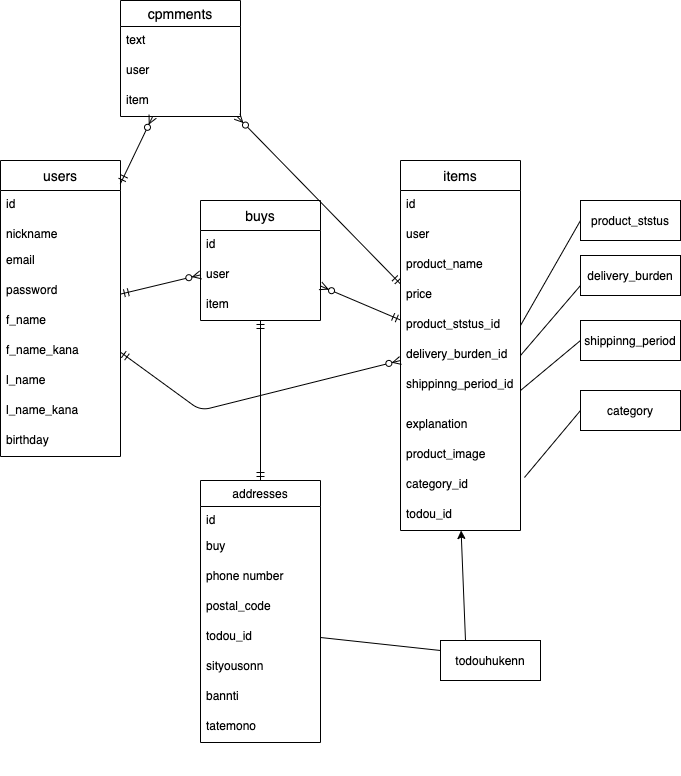

The diagram above was exported from draw.io. Its source (the exported page's mxGraphModel, read from the mxfile embedded in the PNG):
<mxGraphModel dx="905" dy="847" grid="1" gridSize="10" guides="1" tooltips="1" connect="1" arrows="1" fold="1" page="1" pageScale="1" pageWidth="827" pageHeight="1169" math="0" shadow="0">
  <root>
    <mxCell id="0" />
    <mxCell id="1" parent="0" />
    <mxCell id="94" value="users" style="swimlane;fontStyle=0;childLayout=stackLayout;horizontal=1;startSize=30;horizontalStack=0;resizeParent=1;resizeParentMax=0;resizeLast=0;collapsible=1;marginBottom=0;align=center;fontSize=14;" vertex="1" parent="1">
      <mxGeometry x="40" y="160" width="120" height="296" as="geometry">
        <mxRectangle x="40" y="160" width="50" height="26" as="alternateBounds" />
      </mxGeometry>
    </mxCell>
    <mxCell id="95" value="id" style="text;strokeColor=none;fillColor=none;spacingLeft=4;spacingRight=4;overflow=hidden;rotatable=0;points=[[0,0.5],[1,0.5]];portConstraint=eastwest;fontSize=12;" vertex="1" parent="94">
      <mxGeometry y="30" width="120" height="30" as="geometry" />
    </mxCell>
    <mxCell id="96" value="nickname" style="text;strokeColor=none;fillColor=none;spacingLeft=4;spacingRight=4;overflow=hidden;rotatable=0;points=[[0,0.5],[1,0.5]];portConstraint=eastwest;fontSize=12;" vertex="1" parent="94">
      <mxGeometry y="60" width="120" height="26" as="geometry" />
    </mxCell>
    <mxCell id="97" value="email&#10;&#10;password&#10;&#10;" style="text;strokeColor=none;fillColor=none;spacingLeft=4;spacingRight=4;overflow=hidden;rotatable=0;points=[[0,0.5],[1,0.5]];portConstraint=eastwest;fontSize=12;" vertex="1" parent="94">
      <mxGeometry y="86" width="120" height="30" as="geometry" />
    </mxCell>
    <mxCell id="112" value="password" style="text;strokeColor=none;fillColor=none;spacingLeft=4;spacingRight=4;overflow=hidden;rotatable=0;points=[[0,0.5],[1,0.5]];portConstraint=eastwest;fontSize=12;" vertex="1" parent="94">
      <mxGeometry y="116" width="120" height="30" as="geometry" />
    </mxCell>
    <mxCell id="114" value="f_name" style="text;strokeColor=none;fillColor=none;spacingLeft=4;spacingRight=4;overflow=hidden;rotatable=0;points=[[0,0.5],[1,0.5]];portConstraint=eastwest;fontSize=12;" vertex="1" parent="94">
      <mxGeometry y="146" width="120" height="30" as="geometry" />
    </mxCell>
    <mxCell id="113" value="f_name_kana" style="text;strokeColor=none;fillColor=none;spacingLeft=4;spacingRight=4;overflow=hidden;rotatable=0;points=[[0,0.5],[1,0.5]];portConstraint=eastwest;fontSize=12;" vertex="1" parent="94">
      <mxGeometry y="176" width="120" height="30" as="geometry" />
    </mxCell>
    <mxCell id="171" value="l_name" style="text;strokeColor=none;fillColor=none;spacingLeft=4;spacingRight=4;overflow=hidden;rotatable=0;points=[[0,0.5],[1,0.5]];portConstraint=eastwest;fontSize=12;" vertex="1" parent="94">
      <mxGeometry y="206" width="120" height="30" as="geometry" />
    </mxCell>
    <mxCell id="172" value="l_name_kana" style="text;strokeColor=none;fillColor=none;spacingLeft=4;spacingRight=4;overflow=hidden;rotatable=0;points=[[0,0.5],[1,0.5]];portConstraint=eastwest;fontSize=12;" vertex="1" parent="94">
      <mxGeometry y="236" width="120" height="30" as="geometry" />
    </mxCell>
    <mxCell id="116" value="birthday" style="text;strokeColor=none;fillColor=none;spacingLeft=4;spacingRight=4;overflow=hidden;rotatable=0;points=[[0,0.5],[1,0.5]];portConstraint=eastwest;fontSize=12;" vertex="1" parent="94">
      <mxGeometry y="266" width="120" height="30" as="geometry" />
    </mxCell>
    <mxCell id="133" value="cpmments" style="swimlane;fontStyle=0;childLayout=stackLayout;horizontal=1;startSize=26;horizontalStack=0;resizeParent=1;resizeParentMax=0;resizeLast=0;collapsible=1;marginBottom=0;align=center;fontSize=14;" vertex="1" parent="1">
      <mxGeometry x="160" width="120" height="116" as="geometry">
        <mxRectangle x="140" width="50" height="26" as="alternateBounds" />
      </mxGeometry>
    </mxCell>
    <mxCell id="134" value="text" style="text;strokeColor=none;fillColor=none;spacingLeft=4;spacingRight=4;overflow=hidden;rotatable=0;points=[[0,0.5],[1,0.5]];portConstraint=eastwest;fontSize=12;" vertex="1" parent="133">
      <mxGeometry y="26" width="120" height="30" as="geometry" />
    </mxCell>
    <mxCell id="135" value="user" style="text;strokeColor=none;fillColor=none;spacingLeft=4;spacingRight=4;overflow=hidden;rotatable=0;points=[[0,0.5],[1,0.5]];portConstraint=eastwest;fontSize=12;" vertex="1" parent="133">
      <mxGeometry y="56" width="120" height="30" as="geometry" />
    </mxCell>
    <mxCell id="136" value="item" style="text;strokeColor=none;fillColor=none;spacingLeft=4;spacingRight=4;overflow=hidden;rotatable=0;points=[[0,0.5],[1,0.5]];portConstraint=eastwest;fontSize=12;" vertex="1" parent="133">
      <mxGeometry y="86" width="120" height="30" as="geometry" />
    </mxCell>
    <mxCell id="165" style="edgeStyle=none;rounded=0;orthogonalLoop=1;jettySize=auto;html=1;exitX=0.5;exitY=1;exitDx=0;exitDy=0;" edge="1" parent="1">
      <mxGeometry relative="1" as="geometry">
        <mxPoint x="365" y="766" as="sourcePoint" />
        <mxPoint x="365" y="766" as="targetPoint" />
      </mxGeometry>
    </mxCell>
    <mxCell id="190" style="edgeStyle=none;rounded=0;orthogonalLoop=1;jettySize=auto;html=1;exitX=0.25;exitY=0;exitDx=0;exitDy=0;" edge="1" parent="1" source="166" target="124">
      <mxGeometry relative="1" as="geometry">
        <mxPoint x="510" y="550" as="targetPoint" />
      </mxGeometry>
    </mxCell>
    <mxCell id="166" value="todouhukenn" style="whiteSpace=wrap;html=1;align=center;" vertex="1" parent="1">
      <mxGeometry x="480" y="640" width="100" height="40" as="geometry" />
    </mxCell>
    <mxCell id="170" value="" style="endArrow=none;html=1;rounded=0;entryX=0;entryY=0.25;entryDx=0;entryDy=0;exitX=1;exitY=0.5;exitDx=0;exitDy=0;" edge="1" parent="1" source="156" target="166">
      <mxGeometry relative="1" as="geometry">
        <mxPoint x="530" y="500" as="sourcePoint" />
        <mxPoint x="690" y="500" as="targetPoint" />
        <Array as="points" />
      </mxGeometry>
    </mxCell>
    <mxCell id="173" value="delivery_burden" style="whiteSpace=wrap;html=1;align=center;" vertex="1" parent="1">
      <mxGeometry x="620" y="255" width="100" height="40" as="geometry" />
    </mxCell>
    <mxCell id="174" value="product_ststus" style="whiteSpace=wrap;html=1;align=center;" vertex="1" parent="1">
      <mxGeometry x="620" y="200" width="100" height="40" as="geometry" />
    </mxCell>
    <mxCell id="175" value="shippinng_period" style="whiteSpace=wrap;html=1;align=center;" vertex="1" parent="1">
      <mxGeometry x="620" y="320" width="100" height="40" as="geometry" />
    </mxCell>
    <mxCell id="176" value="category" style="whiteSpace=wrap;html=1;align=center;" vertex="1" parent="1">
      <mxGeometry x="620" y="390" width="100" height="40" as="geometry" />
    </mxCell>
    <mxCell id="177" value="" style="endArrow=none;html=1;rounded=0;entryX=0;entryY=0.5;entryDx=0;entryDy=0;exitX=1.033;exitY=0.233;exitDx=0;exitDy=0;exitPerimeter=0;" edge="1" parent="1" source="154" target="176">
      <mxGeometry relative="1" as="geometry">
        <mxPoint x="350" y="510" as="sourcePoint" />
        <mxPoint x="510" y="510" as="targetPoint" />
      </mxGeometry>
    </mxCell>
    <mxCell id="179" value="" style="endArrow=none;html=1;rounded=0;entryX=0;entryY=0.5;entryDx=0;entryDy=0;exitX=1;exitY=0.5;exitDx=0;exitDy=0;" edge="1" parent="1" source="125" target="175">
      <mxGeometry relative="1" as="geometry">
        <mxPoint x="350" y="510" as="sourcePoint" />
        <mxPoint x="510" y="510" as="targetPoint" />
      </mxGeometry>
    </mxCell>
    <mxCell id="180" value="" style="endArrow=none;html=1;rounded=0;entryX=0;entryY=0.75;entryDx=0;entryDy=0;exitX=1;exitY=0.5;exitDx=0;exitDy=0;" edge="1" parent="1" source="121" target="173">
      <mxGeometry relative="1" as="geometry">
        <mxPoint x="410" y="410" as="sourcePoint" />
        <mxPoint x="510" y="510" as="targetPoint" />
      </mxGeometry>
    </mxCell>
    <mxCell id="181" value="" style="endArrow=none;html=1;rounded=0;entryX=0;entryY=0.5;entryDx=0;entryDy=0;exitX=1;exitY=0.5;exitDx=0;exitDy=0;" edge="1" parent="1" source="123" target="174">
      <mxGeometry relative="1" as="geometry">
        <mxPoint x="350" y="510" as="sourcePoint" />
        <mxPoint x="510" y="510" as="targetPoint" />
      </mxGeometry>
    </mxCell>
    <mxCell id="129" value="buys" style="swimlane;fontStyle=0;childLayout=stackLayout;horizontal=1;startSize=30;horizontalStack=0;resizeParent=1;resizeParentMax=0;resizeLast=0;collapsible=1;marginBottom=0;align=center;fontSize=14;" vertex="1" parent="1">
      <mxGeometry x="240" y="200" width="120" height="120" as="geometry">
        <mxRectangle x="240" y="200" width="50" height="30" as="alternateBounds" />
      </mxGeometry>
    </mxCell>
    <mxCell id="164" value="id" style="text;strokeColor=none;fillColor=none;spacingLeft=4;spacingRight=4;overflow=hidden;rotatable=0;points=[[0,0.5],[1,0.5]];portConstraint=eastwest;fontSize=12;" vertex="1" parent="129">
      <mxGeometry y="30" width="120" height="30" as="geometry" />
    </mxCell>
    <mxCell id="150" value="user" style="text;strokeColor=none;fillColor=none;spacingLeft=4;spacingRight=4;overflow=hidden;rotatable=0;points=[[0,0.5],[1,0.5]];portConstraint=eastwest;fontSize=12;" vertex="1" parent="129">
      <mxGeometry y="60" width="120" height="30" as="geometry" />
    </mxCell>
    <mxCell id="151" value="item" style="text;strokeColor=none;fillColor=none;spacingLeft=4;spacingRight=4;overflow=hidden;rotatable=0;points=[[0,0.5],[1,0.5]];portConstraint=eastwest;fontSize=12;" vertex="1" parent="129">
      <mxGeometry y="90" width="120" height="30" as="geometry" />
    </mxCell>
    <mxCell id="117" value="items" style="swimlane;fontStyle=0;childLayout=stackLayout;horizontal=1;startSize=30;horizontalStack=0;resizeParent=1;resizeParentMax=0;resizeLast=0;collapsible=1;marginBottom=0;align=center;fontSize=14;" vertex="1" parent="1">
      <mxGeometry x="440" y="160" width="120" height="370" as="geometry">
        <mxRectangle x="465" y="134" width="50" height="26" as="alternateBounds" />
      </mxGeometry>
    </mxCell>
    <mxCell id="119" value="id" style="text;strokeColor=none;fillColor=none;spacingLeft=4;spacingRight=4;overflow=hidden;rotatable=0;points=[[0,0.5],[1,0.5]];portConstraint=eastwest;fontSize=12;" vertex="1" parent="117">
      <mxGeometry y="30" width="120" height="30" as="geometry" />
    </mxCell>
    <mxCell id="199" value="user" style="text;strokeColor=none;fillColor=none;spacingLeft=4;spacingRight=4;overflow=hidden;rotatable=0;points=[[0,0.5],[1,0.5]];portConstraint=eastwest;fontSize=12;" vertex="1" parent="117">
      <mxGeometry y="60" width="120" height="30" as="geometry" />
    </mxCell>
    <mxCell id="118" value="product_name" style="text;strokeColor=none;fillColor=none;spacingLeft=4;spacingRight=4;overflow=hidden;rotatable=0;points=[[0,0.5],[1,0.5]];portConstraint=eastwest;fontSize=12;" vertex="1" parent="117">
      <mxGeometry y="90" width="120" height="30" as="geometry" />
    </mxCell>
    <mxCell id="120" value="price" style="text;strokeColor=none;fillColor=none;spacingLeft=4;spacingRight=4;overflow=hidden;rotatable=0;points=[[0,0.5],[1,0.5]];portConstraint=eastwest;fontSize=12;" vertex="1" parent="117">
      <mxGeometry y="120" width="120" height="30" as="geometry" />
    </mxCell>
    <mxCell id="123" value="product_ststus_id" style="text;strokeColor=none;fillColor=none;spacingLeft=4;spacingRight=4;overflow=hidden;rotatable=0;points=[[0,0.5],[1,0.5]];portConstraint=eastwest;fontSize=12;" vertex="1" parent="117">
      <mxGeometry y="150" width="120" height="30" as="geometry" />
    </mxCell>
    <mxCell id="121" value="delivery_burden_id" style="text;strokeColor=none;fillColor=none;spacingLeft=4;spacingRight=4;overflow=hidden;rotatable=0;points=[[0,0.5],[1,0.5]];portConstraint=eastwest;fontSize=12;" vertex="1" parent="117">
      <mxGeometry y="180" width="120" height="30" as="geometry" />
    </mxCell>
    <mxCell id="125" value="shippinng_period_id" style="text;strokeColor=none;fillColor=none;spacingLeft=4;spacingRight=4;overflow=hidden;rotatable=0;points=[[0,0.5],[1,0.5]];portConstraint=eastwest;fontSize=12;" vertex="1" parent="117">
      <mxGeometry y="210" width="120" height="40" as="geometry" />
    </mxCell>
    <mxCell id="153" value="explanation" style="text;strokeColor=none;fillColor=none;spacingLeft=4;spacingRight=4;overflow=hidden;rotatable=0;points=[[0,0.5],[1,0.5]];portConstraint=eastwest;fontSize=12;" vertex="1" parent="117">
      <mxGeometry y="250" width="120" height="30" as="geometry" />
    </mxCell>
    <mxCell id="152" value="product_image" style="text;strokeColor=none;fillColor=none;spacingLeft=4;spacingRight=4;overflow=hidden;rotatable=0;points=[[0,0.5],[1,0.5]];portConstraint=eastwest;fontSize=12;" vertex="1" parent="117">
      <mxGeometry y="280" width="120" height="30" as="geometry" />
    </mxCell>
    <mxCell id="154" value="category_id" style="text;strokeColor=none;fillColor=none;spacingLeft=4;spacingRight=4;overflow=hidden;rotatable=0;points=[[0,0.5],[1,0.5]];portConstraint=eastwest;fontSize=12;" vertex="1" parent="117">
      <mxGeometry y="310" width="120" height="30" as="geometry" />
    </mxCell>
    <mxCell id="124" value="todou_id" style="text;strokeColor=none;fillColor=none;spacingLeft=4;spacingRight=4;overflow=hidden;rotatable=0;points=[[0,0.5],[1,0.5]];portConstraint=eastwest;fontSize=12;" vertex="1" parent="117">
      <mxGeometry y="340" width="120" height="30" as="geometry" />
    </mxCell>
    <mxCell id="185" value="addresses" style="swimlane;fontStyle=0;childLayout=stackLayout;horizontal=1;startSize=26;fillColor=none;horizontalStack=0;resizeParent=1;resizeParentMax=0;resizeLast=0;collapsible=1;marginBottom=0;" vertex="1" parent="1">
      <mxGeometry x="240" y="480" width="120" height="262" as="geometry">
        <mxRectangle x="240" y="480" width="90" height="26" as="alternateBounds" />
      </mxGeometry>
    </mxCell>
    <mxCell id="186" value="id" style="text;strokeColor=none;fillColor=none;align=left;verticalAlign=top;spacingLeft=4;spacingRight=4;overflow=hidden;rotatable=0;points=[[0,0.5],[1,0.5]];portConstraint=eastwest;" vertex="1" parent="185">
      <mxGeometry y="26" width="120" height="26" as="geometry" />
    </mxCell>
    <mxCell id="126" value="buy" style="text;strokeColor=none;fillColor=none;spacingLeft=4;spacingRight=4;overflow=hidden;rotatable=0;points=[[0,0.5],[1,0.5]];portConstraint=eastwest;fontSize=12;" vertex="1" parent="185">
      <mxGeometry y="52" width="120" height="30" as="geometry" />
    </mxCell>
    <mxCell id="149" value="phone number" style="text;strokeColor=none;fillColor=none;spacingLeft=4;spacingRight=4;overflow=hidden;rotatable=0;points=[[0,0.5],[1,0.5]];portConstraint=eastwest;fontSize=12;" vertex="1" parent="185">
      <mxGeometry y="82" width="120" height="30" as="geometry" />
    </mxCell>
    <mxCell id="147" value="postal_code" style="text;strokeColor=none;fillColor=none;spacingLeft=4;spacingRight=4;overflow=hidden;rotatable=0;points=[[0,0.5],[1,0.5]];portConstraint=eastwest;fontSize=12;" vertex="1" parent="185">
      <mxGeometry y="112" width="120" height="30" as="geometry" />
    </mxCell>
    <mxCell id="156" value="todou_id" style="text;strokeColor=none;fillColor=none;spacingLeft=4;spacingRight=4;overflow=hidden;rotatable=0;points=[[0,0.5],[1,0.5]];portConstraint=eastwest;fontSize=12;" vertex="1" parent="185">
      <mxGeometry y="142" width="120" height="30" as="geometry" />
    </mxCell>
    <mxCell id="148" value="sityousonn" style="text;strokeColor=none;fillColor=none;spacingLeft=4;spacingRight=4;overflow=hidden;rotatable=0;points=[[0,0.5],[1,0.5]];portConstraint=eastwest;fontSize=12;" vertex="1" parent="185">
      <mxGeometry y="172" width="120" height="30" as="geometry" />
    </mxCell>
    <mxCell id="183" value="bannti" style="text;strokeColor=none;fillColor=none;spacingLeft=4;spacingRight=4;overflow=hidden;rotatable=0;points=[[0,0.5],[1,0.5]];portConstraint=eastwest;fontSize=12;" vertex="1" parent="185">
      <mxGeometry y="202" width="120" height="30" as="geometry" />
    </mxCell>
    <mxCell id="182" value="tatemono" style="text;strokeColor=none;fillColor=none;spacingLeft=4;spacingRight=4;overflow=hidden;rotatable=0;points=[[0,0.5],[1,0.5]];portConstraint=eastwest;fontSize=12;" vertex="1" parent="185">
      <mxGeometry y="232" width="120" height="30" as="geometry" />
    </mxCell>
    <mxCell id="192" value="" style="fontSize=12;html=1;endArrow=ERmandOne;startArrow=ERmandOne;" edge="1" parent="1" source="185" target="129">
      <mxGeometry width="100" height="100" relative="1" as="geometry">
        <mxPoint x="292" y="470" as="sourcePoint" />
        <mxPoint x="400" y="330" as="targetPoint" />
      </mxGeometry>
    </mxCell>
    <mxCell id="193" value="" style="fontSize=12;html=1;endArrow=ERzeroToMany;startArrow=ERmandOne;" edge="1" parent="1" source="94" target="129">
      <mxGeometry width="100" height="100" relative="1" as="geometry">
        <mxPoint x="170" y="420" as="sourcePoint" />
        <mxPoint x="270" y="320" as="targetPoint" />
      </mxGeometry>
    </mxCell>
    <mxCell id="194" value="" style="fontSize=12;html=1;endArrow=ERzeroToMany;startArrow=ERmandOne;" edge="1" parent="1" source="117" target="129">
      <mxGeometry width="100" height="100" relative="1" as="geometry">
        <mxPoint x="300" y="430" as="sourcePoint" />
        <mxPoint x="400" y="330" as="targetPoint" />
      </mxGeometry>
    </mxCell>
    <mxCell id="196" value="" style="fontSize=12;html=1;endArrow=ERzeroToMany;startArrow=ERmandOne;" edge="1" parent="1" source="94" target="133">
      <mxGeometry width="100" height="100" relative="1" as="geometry">
        <mxPoint x="300" y="290" as="sourcePoint" />
        <mxPoint x="400" y="190" as="targetPoint" />
      </mxGeometry>
    </mxCell>
    <mxCell id="197" value="" style="fontSize=12;html=1;endArrow=ERzeroToMany;startArrow=ERmandOne;" edge="1" parent="1" source="117" target="133">
      <mxGeometry width="100" height="100" relative="1" as="geometry">
        <mxPoint x="330" y="360" as="sourcePoint" />
        <mxPoint x="430" y="260" as="targetPoint" />
      </mxGeometry>
    </mxCell>
    <mxCell id="198" value="" style="fontSize=12;html=1;endArrow=ERzeroToMany;startArrow=ERmandOne;" edge="1" parent="1" source="94" target="117">
      <mxGeometry width="100" height="100" relative="1" as="geometry">
        <mxPoint x="310" y="370" as="sourcePoint" />
        <mxPoint x="410" y="270" as="targetPoint" />
        <Array as="points">
          <mxPoint x="240" y="410" />
        </Array>
      </mxGeometry>
    </mxCell>
  </root>
</mxGraphModel>